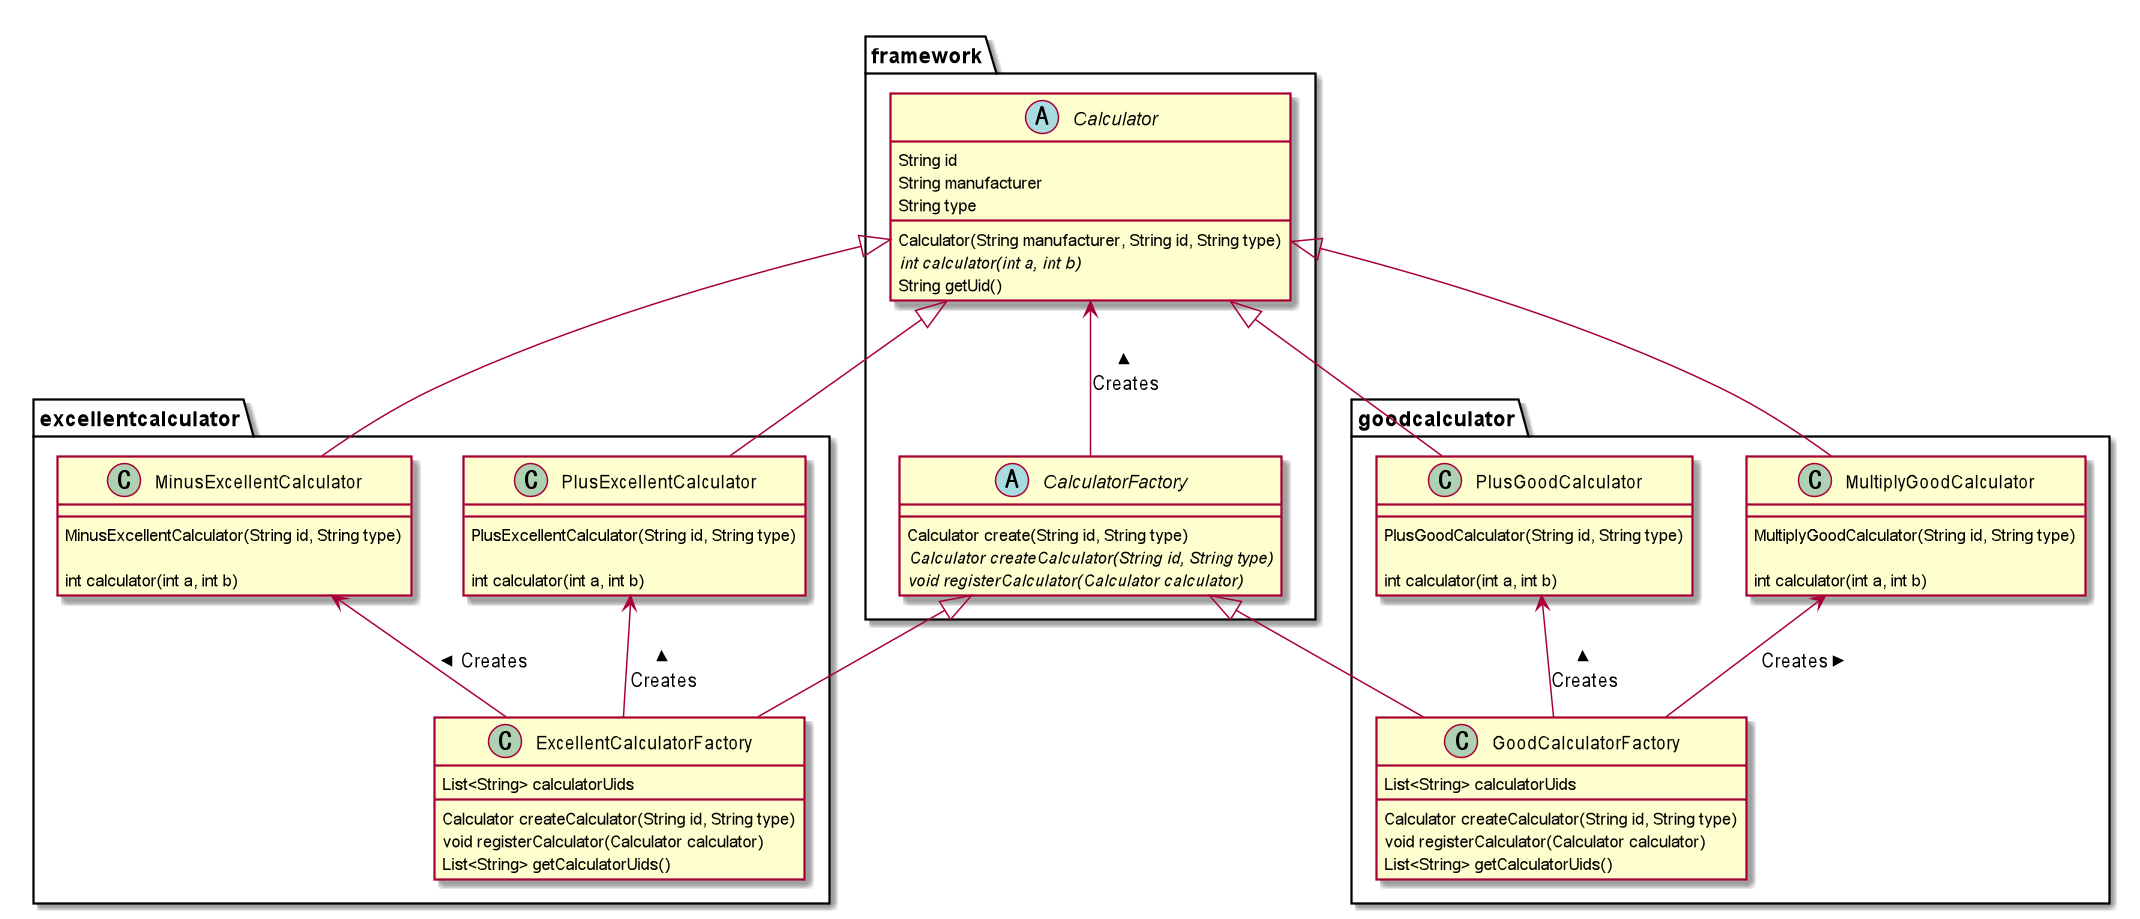

The diagram above was rendered by PlantUML. Its source (embedded in the PNG):
@startuml
package framework <<Folder>> {
	abstract class CalculatorFactory {
		Calculator create(String id, String type)
		{abstract} Calculator createCalculator(String id, String type)
		{abstract} void registerCalculator(Calculator calculator)
	}

	abstract class Calculator {
		String id
		String manufacturer
		String type

		Calculator(String manufacturer, String id, String type)
		{abstract} int calculator(int a, int b)
		String getUid()
	}
}

package excellentcalculator <<Folder>> {
	class ExcellentCalculatorFactory {
		List<String> calculatorUids

		Calculator createCalculator(String id, String type)
		void registerCalculator(Calculator calculator)
		List<String> getCalculatorUids()
	}

	class MinusExcellentCalculator {
		MinusExcellentCalculator(String id, String type)

		int calculator(int a, int b)
	}

	class PlusExcellentCalculator {
		PlusExcellentCalculator(String id, String type)

		int calculator(int a, int b)
	}
}

package goodcalculator <<Folder>> {
	class GoodCalculatorFactory {
		List<String> calculatorUids

		Calculator createCalculator(String id, String type)
		void registerCalculator(Calculator calculator)
		List<String> getCalculatorUids()
	}

	class MultiplyGoodCalculator {
		MultiplyGoodCalculator(String id, String type)

		int calculator(int a, int b)
	}

	class PlusGoodCalculator {
		PlusGoodCalculator(String id, String type)

		int calculator(int a, int b)
	}
}

Calculator <-- CalculatorFactory : Creates <
MinusExcellentCalculator <-- ExcellentCalculatorFactory : Creates <
PlusExcellentCalculator <-- ExcellentCalculatorFactory : Creates <
MultiplyGoodCalculator <-- GoodCalculatorFactory : Creates <
PlusGoodCalculator <-- GoodCalculatorFactory : Creates <
Calculator <|-- MinusExcellentCalculator
Calculator <|-- PlusExcellentCalculator
Calculator <|-- MultiplyGoodCalculator
Calculator <|-- PlusGoodCalculator
CalculatorFactory <|-- ExcellentCalculatorFactory
CalculatorFactory <|-- GoodCalculatorFactory

@enduml